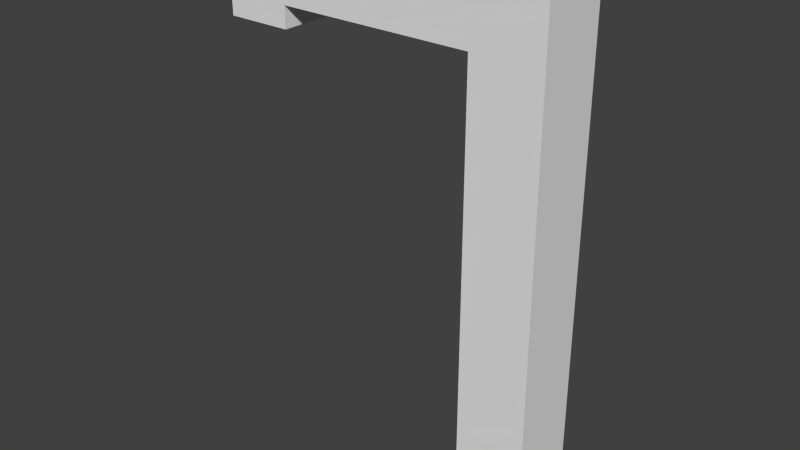 # Source: Post.blend  (saved by Blender 2.76.0; exported with 4.5.12 LTS)
import bpy
from mathutils import Matrix  # noqa: F401  (used for matrix-valued properties, if any)

bpy.ops.wm.read_factory_settings(use_empty=True)
scene = bpy.context.scene
scene.name = 'Scene'

# ---- collections
col_collection_1 = bpy.data.collections.new('Collection 1'); scene.collection.children.link(col_collection_1)

# ---- world
world_world = bpy.data.worlds.new('World'); scene.world = world_world
world_world.color = (0.05088, 0.05088, 0.05088)
world_world.use_sun_shadow = False
world_world.sun_shadow_jitter_overblur = 0.0
world_world.cycles.sampling_method = 'MANUAL'
world_world.cycles.sample_map_resolution = 256

# ---- meshes
me_cube_001 = bpy.data.meshes.new('Cube.001')
me_cube_001.from_pydata([(-0.1952, -0.1952, 0.0), (-0.1952, -0.1952, 2.899), (-0.1952, 0.1952, 0.0), (-0.1952, 0.1952, 2.899), (0.1952, -0.1952, 0.0), (0.1952, -0.1952, 2.899), (0.1952, 0.1952, 0.0), (0.1952, 0.1952, 2.899), (-0.1952, -0.1952, 2.525), (-0.1952, 0.1952, 2.525), (0.1952, 0.1952, 2.525), (0.1952, -0.1952, 2.525), (-1.659, -0.1952, 2.525), (-1.659, -0.1952, 2.899), (-1.659, 0.1952, 2.899), (-1.659, 0.1952, 2.525), (-1.289, 0.1952, 2.525), (-1.289, 0.1952, 2.899), (-1.289, -0.1952, 2.899), (-1.289, -0.1952, 2.525), (-1.659, 0.1952, 2.405), (-1.659, -0.1952, 2.405), (-1.289, 0.1952, 2.405), (-1.289, -0.1952, 2.405)], [], [(8, 9, 2, 0), (9, 10, 6, 2), (10, 11, 4, 6), (11, 8, 0, 4), (0, 2, 6, 4), (5, 7, 3, 1), (5, 1, 8, 11), (7, 5, 11, 10), (3, 7, 10, 9), (17, 16, 15, 14), (13, 14, 15, 12), (19, 18, 13, 12), (18, 17, 14, 13), (15, 16, 22, 20), (9, 8, 19, 16), (1, 3, 17, 18), (8, 1, 18, 19), (3, 9, 16, 17), (22, 23, 21, 20), (19, 12, 21, 23), (12, 15, 20, 21), (16, 19, 23, 22)])
me_cube_001.use_remesh_preserve_volume = False
me_cube_001.use_remesh_preserve_attributes = False
me_cube_001.use_mirror_vertex_groups = False
me_cube_001.update()

# ---- objects
ob_post = bpy.data.objects.new('Post', me_cube_001)

# ---- transforms, parenting, visibility, modifiers, constraints
ob_post.location = (0.0, 0.0, 0.0)
ob_post.lineart.crease_threshold = 0.0

# ---- collection membership
col_collection_1.objects.link(ob_post)

# ---- scene / render settings (as saved in the file)
scene.frame_start = 1; scene.frame_end = 250; scene.frame_set(1)
scene.render.engine = 'BLENDER_EEVEE_NEXT'
scene.render.resolution_percentage = 50
scene.render.dither_intensity = 0.0
scene.cycles.use_denoising = False
scene.cycles.samples = 10
scene.cycles.sampling_pattern = 'TABULATED_SOBOL'
scene.cycles.light_sampling_threshold = 0.0
scene.cycles.use_adaptive_sampling = False
scene.cycles.use_light_tree = False
scene.cycles.blur_glossy = 0.0
scene.cycles.pixel_filter_type = 'GAUSSIAN'
scene.cycles.sample_clamp_indirect = 0.0
scene.view_settings.view_transform = 'Standard'
bpy.context.view_layer.update()

# ---- added for rendering (the .blend has no active camera and no usable light): camera, sun
cam_auto = bpy.data.cameras.new('AutoCamera')
cam_auto.lens = 50.0
cam_auto.sensor_width = 36.0
cam_auto.clip_end = 1000.0
ob_auto_camera = bpy.data.objects.new('AutoCamera', cam_auto)
scene.collection.objects.link(ob_auto_camera)
ob_auto_camera.location = (2.47212, -3.84455, 4.0123)
ob_auto_camera.rotation_euler = (1.09748, -7.21219e-08, 0.694738)
scene.camera = ob_auto_camera
light_auto_sun = bpy.data.lights.new('AutoSun', 'SUN')
light_auto_sun.energy = 3.0
light_auto_sun.angle = 0.0523599
ob_auto_sun = bpy.data.objects.new('AutoSun', light_auto_sun)
scene.collection.objects.link(ob_auto_sun)
ob_auto_sun.rotation_euler = (0.872665, 0.174533, 0.523599)
bpy.context.view_layer.update()
